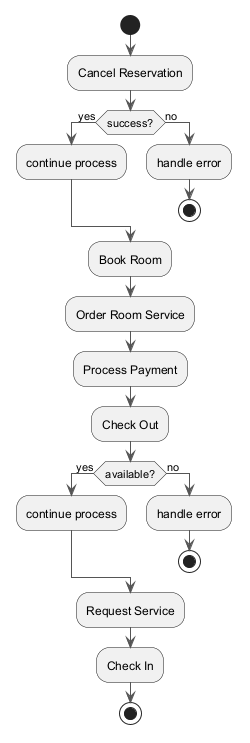

The diagram above was rendered by PlantUML. Its source (embedded in the PNG):
@startuml
skinparam backgroundColor #FFFFFF
skinparam classBackgroundColor #F3E5F5
skinparam classBorderColor #6A1B9A
skinparam ArrowColor #555555
start
:Cancel Reservation;
if (success?) then (yes)
:continue process;
else (no)
:handle error;
stop
endif
:Book Room;
:Order Room Service;
:Process Payment;
:Check Out;
if (available?) then (yes)
:continue process;
else (no)
:handle error;
stop
endif
:Request Service;
:Check In;
stop
@enduml